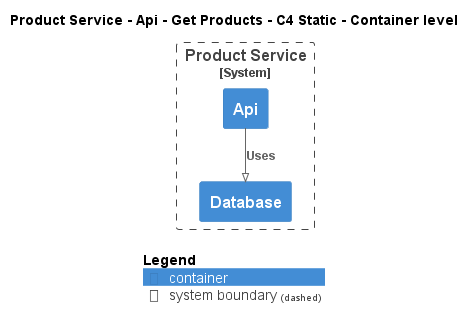

The diagram above was rendered by PlantUML. Its source (embedded in the PNG):
@startuml
!pragma layout smetana
!include ..\..\..\..\..\..\.c4s\C4_Container.puml

AddElementTag("state:new", $bgColor=green, $fontColor=#ffffff, $borderColor=green, $shadowing="False")
AddElementTag("state:changed", $bgColor=orange, $fontColor=#ffffff, $borderColor=orange, $shadowing="False")
AddElementTag("state:removed", $bgColor=red, $fontColor=#ffffff, $borderColor=red, $shadowing="False")

AddRelTag("state:new", $textColor=green, $lineColor=green)
AddRelTag("state:changed", $textColor=orange, $lineColor=orange)
AddRelTag("state:removed", $textColor=red, $lineColor=red)

SHOW_PERSON_PORTRAIT()
LAYOUT_TOP_DOWN()

skinparam linetype polyline

title Product Service - Api - Get Products - C4 Static - Container level


System_Boundary(ECommercePlatform.SoftwareSystems.ProductService, "Product Service") {
    Container(ECommercePlatform.SoftwareSystems.ProductService.Containers.Api, "Api", "", "")
    Container(ECommercePlatform.SoftwareSystems.ProductService.Containers.Database, "Database", "", "")
}

Rel(ECommercePlatform.SoftwareSystems.ProductService.Containers.Api, ECommercePlatform.SoftwareSystems.ProductService.Containers.Database, "Uses")


SHOW_LEGEND()
@enduml